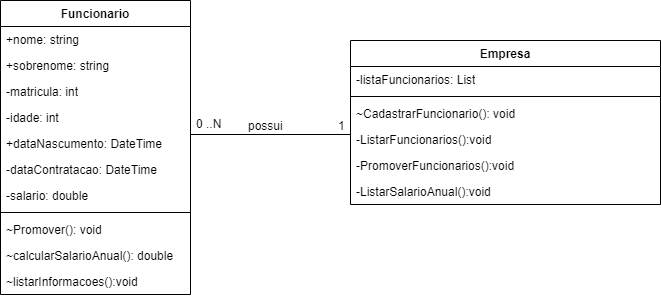

The diagram above was exported from draw.io. Its source (the exported page's mxGraphModel, read from the mxfile embedded in the PNG):
<mxGraphModel dx="880" dy="446" grid="1" gridSize="10" guides="1" tooltips="1" connect="1" arrows="1" fold="1" page="1" pageScale="1" pageWidth="827" pageHeight="1169" math="0" shadow="0">
  <root>
    <mxCell id="0" />
    <mxCell id="1" parent="0" />
    <mxCell id="zp1PyU7qdxztkSWy1mFF-1" value="Funcionario" style="swimlane;fontStyle=1;align=center;verticalAlign=top;childLayout=stackLayout;horizontal=1;startSize=26;horizontalStack=0;resizeParent=1;resizeParentMax=0;resizeLast=0;collapsible=1;marginBottom=0;whiteSpace=wrap;html=1;" parent="1" vertex="1">
      <mxGeometry x="60" y="530" width="190" height="294" as="geometry" />
    </mxCell>
    <mxCell id="zp1PyU7qdxztkSWy1mFF-2" value="+nome: string" style="text;strokeColor=none;fillColor=none;align=left;verticalAlign=top;spacingLeft=4;spacingRight=4;overflow=hidden;rotatable=0;points=[[0,0.5],[1,0.5]];portConstraint=eastwest;whiteSpace=wrap;html=1;" parent="zp1PyU7qdxztkSWy1mFF-1" vertex="1">
      <mxGeometry y="26" width="190" height="26" as="geometry" />
    </mxCell>
    <mxCell id="MMLyoJdoBeeKwcB3Wvar-1" value="+sobrenome: string" style="text;strokeColor=none;fillColor=none;align=left;verticalAlign=top;spacingLeft=4;spacingRight=4;overflow=hidden;rotatable=0;points=[[0,0.5],[1,0.5]];portConstraint=eastwest;whiteSpace=wrap;html=1;" vertex="1" parent="zp1PyU7qdxztkSWy1mFF-1">
      <mxGeometry y="52" width="190" height="26" as="geometry" />
    </mxCell>
    <mxCell id="MMLyoJdoBeeKwcB3Wvar-2" value="-matricula: int" style="text;strokeColor=none;fillColor=none;align=left;verticalAlign=top;spacingLeft=4;spacingRight=4;overflow=hidden;rotatable=0;points=[[0,0.5],[1,0.5]];portConstraint=eastwest;whiteSpace=wrap;html=1;" vertex="1" parent="zp1PyU7qdxztkSWy1mFF-1">
      <mxGeometry y="78" width="190" height="26" as="geometry" />
    </mxCell>
    <mxCell id="MMLyoJdoBeeKwcB3Wvar-3" value="-idade: int" style="text;strokeColor=none;fillColor=none;align=left;verticalAlign=top;spacingLeft=4;spacingRight=4;overflow=hidden;rotatable=0;points=[[0,0.5],[1,0.5]];portConstraint=eastwest;whiteSpace=wrap;html=1;" vertex="1" parent="zp1PyU7qdxztkSWy1mFF-1">
      <mxGeometry y="104" width="190" height="26" as="geometry" />
    </mxCell>
    <mxCell id="MMLyoJdoBeeKwcB3Wvar-4" value="+dataNascumento: DateTime" style="text;strokeColor=none;fillColor=none;align=left;verticalAlign=top;spacingLeft=4;spacingRight=4;overflow=hidden;rotatable=0;points=[[0,0.5],[1,0.5]];portConstraint=eastwest;whiteSpace=wrap;html=1;" vertex="1" parent="zp1PyU7qdxztkSWy1mFF-1">
      <mxGeometry y="130" width="190" height="26" as="geometry" />
    </mxCell>
    <mxCell id="MMLyoJdoBeeKwcB3Wvar-5" value="-dataContratacao: DateTime" style="text;strokeColor=none;fillColor=none;align=left;verticalAlign=top;spacingLeft=4;spacingRight=4;overflow=hidden;rotatable=0;points=[[0,0.5],[1,0.5]];portConstraint=eastwest;whiteSpace=wrap;html=1;" vertex="1" parent="zp1PyU7qdxztkSWy1mFF-1">
      <mxGeometry y="156" width="190" height="26" as="geometry" />
    </mxCell>
    <mxCell id="MMLyoJdoBeeKwcB3Wvar-6" value="-salario: double" style="text;strokeColor=none;fillColor=none;align=left;verticalAlign=top;spacingLeft=4;spacingRight=4;overflow=hidden;rotatable=0;points=[[0,0.5],[1,0.5]];portConstraint=eastwest;whiteSpace=wrap;html=1;" vertex="1" parent="zp1PyU7qdxztkSWy1mFF-1">
      <mxGeometry y="182" width="190" height="26" as="geometry" />
    </mxCell>
    <mxCell id="zp1PyU7qdxztkSWy1mFF-3" value="" style="line;strokeWidth=1;fillColor=none;align=left;verticalAlign=middle;spacingTop=-1;spacingLeft=3;spacingRight=3;rotatable=0;labelPosition=right;points=[];portConstraint=eastwest;strokeColor=inherit;" parent="zp1PyU7qdxztkSWy1mFF-1" vertex="1">
      <mxGeometry y="208" width="190" height="8" as="geometry" />
    </mxCell>
    <mxCell id="zp1PyU7qdxztkSWy1mFF-4" value="~Promover(): void" style="text;strokeColor=none;fillColor=none;align=left;verticalAlign=top;spacingLeft=4;spacingRight=4;overflow=hidden;rotatable=0;points=[[0,0.5],[1,0.5]];portConstraint=eastwest;whiteSpace=wrap;html=1;" parent="zp1PyU7qdxztkSWy1mFF-1" vertex="1">
      <mxGeometry y="216" width="190" height="26" as="geometry" />
    </mxCell>
    <mxCell id="MMLyoJdoBeeKwcB3Wvar-8" value="~calcularSalarioAnual(): double" style="text;strokeColor=none;fillColor=none;align=left;verticalAlign=top;spacingLeft=4;spacingRight=4;overflow=hidden;rotatable=0;points=[[0,0.5],[1,0.5]];portConstraint=eastwest;whiteSpace=wrap;html=1;" vertex="1" parent="zp1PyU7qdxztkSWy1mFF-1">
      <mxGeometry y="242" width="190" height="26" as="geometry" />
    </mxCell>
    <mxCell id="MMLyoJdoBeeKwcB3Wvar-9" value="~listarInformacoes():void" style="text;strokeColor=none;fillColor=none;align=left;verticalAlign=top;spacingLeft=4;spacingRight=4;overflow=hidden;rotatable=0;points=[[0,0.5],[1,0.5]];portConstraint=eastwest;whiteSpace=wrap;html=1;" vertex="1" parent="zp1PyU7qdxztkSWy1mFF-1">
      <mxGeometry y="268" width="190" height="26" as="geometry" />
    </mxCell>
    <mxCell id="MMLyoJdoBeeKwcB3Wvar-11" value="Empresa" style="swimlane;fontStyle=1;align=center;verticalAlign=top;childLayout=stackLayout;horizontal=1;startSize=26;horizontalStack=0;resizeParent=1;resizeParentMax=0;resizeLast=0;collapsible=1;marginBottom=0;whiteSpace=wrap;html=1;" vertex="1" parent="1">
      <mxGeometry x="410" y="570" width="310" height="164" as="geometry" />
    </mxCell>
    <mxCell id="MMLyoJdoBeeKwcB3Wvar-12" value="-listaFuncionarios: List" style="text;strokeColor=none;fillColor=none;align=left;verticalAlign=top;spacingLeft=4;spacingRight=4;overflow=hidden;rotatable=0;points=[[0,0.5],[1,0.5]];portConstraint=eastwest;whiteSpace=wrap;html=1;" vertex="1" parent="MMLyoJdoBeeKwcB3Wvar-11">
      <mxGeometry y="26" width="310" height="26" as="geometry" />
    </mxCell>
    <mxCell id="MMLyoJdoBeeKwcB3Wvar-13" value="" style="line;strokeWidth=1;fillColor=none;align=left;verticalAlign=middle;spacingTop=-1;spacingLeft=3;spacingRight=3;rotatable=0;labelPosition=right;points=[];portConstraint=eastwest;strokeColor=inherit;" vertex="1" parent="MMLyoJdoBeeKwcB3Wvar-11">
      <mxGeometry y="52" width="310" height="8" as="geometry" />
    </mxCell>
    <mxCell id="MMLyoJdoBeeKwcB3Wvar-14" value="~CadastrarFuncionario(): void" style="text;strokeColor=none;fillColor=none;align=left;verticalAlign=top;spacingLeft=4;spacingRight=4;overflow=hidden;rotatable=0;points=[[0,0.5],[1,0.5]];portConstraint=eastwest;whiteSpace=wrap;html=1;" vertex="1" parent="MMLyoJdoBeeKwcB3Wvar-11">
      <mxGeometry y="60" width="310" height="26" as="geometry" />
    </mxCell>
    <mxCell id="MMLyoJdoBeeKwcB3Wvar-15" value="-ListarFuncionarios():void" style="text;strokeColor=none;fillColor=none;align=left;verticalAlign=top;spacingLeft=4;spacingRight=4;overflow=hidden;rotatable=0;points=[[0,0.5],[1,0.5]];portConstraint=eastwest;whiteSpace=wrap;html=1;" vertex="1" parent="MMLyoJdoBeeKwcB3Wvar-11">
      <mxGeometry y="86" width="310" height="26" as="geometry" />
    </mxCell>
    <mxCell id="MMLyoJdoBeeKwcB3Wvar-16" value="-PromoverFuncionarios():void" style="text;strokeColor=none;fillColor=none;align=left;verticalAlign=top;spacingLeft=4;spacingRight=4;overflow=hidden;rotatable=0;points=[[0,0.5],[1,0.5]];portConstraint=eastwest;whiteSpace=wrap;html=1;" vertex="1" parent="MMLyoJdoBeeKwcB3Wvar-11">
      <mxGeometry y="112" width="310" height="26" as="geometry" />
    </mxCell>
    <mxCell id="MMLyoJdoBeeKwcB3Wvar-17" value="-ListarSalarioAnual():void" style="text;strokeColor=none;fillColor=none;align=left;verticalAlign=top;spacingLeft=4;spacingRight=4;overflow=hidden;rotatable=0;points=[[0,0.5],[1,0.5]];portConstraint=eastwest;whiteSpace=wrap;html=1;" vertex="1" parent="MMLyoJdoBeeKwcB3Wvar-11">
      <mxGeometry y="138" width="310" height="26" as="geometry" />
    </mxCell>
    <mxCell id="MMLyoJdoBeeKwcB3Wvar-20" value="" style="line;strokeWidth=1;fillColor=none;align=left;verticalAlign=middle;spacingTop=-1;spacingLeft=3;spacingRight=3;rotatable=0;labelPosition=right;points=[];portConstraint=eastwest;strokeColor=inherit;" vertex="1" parent="1">
      <mxGeometry x="250" y="660" width="160" height="8" as="geometry" />
    </mxCell>
    <mxCell id="MMLyoJdoBeeKwcB3Wvar-21" value="" style="shape=table;startSize=0;container=1;collapsible=1;childLayout=tableLayout;fixedRows=1;rowLines=0;fontStyle=0;align=center;resizeLast=1;strokeColor=none;fillColor=none;collapsible=0;whiteSpace=wrap;html=1;" vertex="1" parent="1">
      <mxGeometry x="270" y="640" width="90" height="30" as="geometry" />
    </mxCell>
    <mxCell id="MMLyoJdoBeeKwcB3Wvar-22" value="" style="shape=tableRow;horizontal=0;startSize=0;swimlaneHead=0;swimlaneBody=0;fillColor=none;collapsible=0;dropTarget=0;points=[[0,0.5],[1,0.5]];portConstraint=eastwest;top=0;left=0;right=0;bottom=0;" vertex="1" parent="MMLyoJdoBeeKwcB3Wvar-21">
      <mxGeometry width="90" height="30" as="geometry" />
    </mxCell>
    <mxCell id="MMLyoJdoBeeKwcB3Wvar-23" value="" style="shape=partialRectangle;connectable=0;fillColor=none;top=0;left=0;bottom=0;right=0;editable=1;overflow=hidden;" vertex="1" parent="MMLyoJdoBeeKwcB3Wvar-22">
      <mxGeometry width="30" height="30" as="geometry">
        <mxRectangle width="30" height="30" as="alternateBounds" />
      </mxGeometry>
    </mxCell>
    <mxCell id="MMLyoJdoBeeKwcB3Wvar-24" value="possui" style="shape=partialRectangle;connectable=0;fillColor=none;top=0;left=0;bottom=0;right=0;align=left;spacingLeft=6;overflow=hidden;" vertex="1" parent="MMLyoJdoBeeKwcB3Wvar-22">
      <mxGeometry x="30" width="60" height="30" as="geometry">
        <mxRectangle width="60" height="30" as="alternateBounds" />
      </mxGeometry>
    </mxCell>
    <mxCell id="MMLyoJdoBeeKwcB3Wvar-25" value="" style="shape=table;startSize=0;container=1;collapsible=1;childLayout=tableLayout;fixedRows=1;rowLines=0;fontStyle=0;align=center;resizeLast=1;strokeColor=none;fillColor=none;collapsible=0;whiteSpace=wrap;html=1;" vertex="1" parent="1">
      <mxGeometry x="360" y="640" width="50" height="30" as="geometry" />
    </mxCell>
    <mxCell id="MMLyoJdoBeeKwcB3Wvar-26" value="" style="shape=tableRow;horizontal=0;startSize=0;swimlaneHead=0;swimlaneBody=0;fillColor=none;collapsible=0;dropTarget=0;points=[[0,0.5],[1,0.5]];portConstraint=eastwest;top=0;left=0;right=0;bottom=0;" vertex="1" parent="MMLyoJdoBeeKwcB3Wvar-25">
      <mxGeometry width="50" height="30" as="geometry" />
    </mxCell>
    <mxCell id="MMLyoJdoBeeKwcB3Wvar-27" value="" style="shape=partialRectangle;connectable=0;fillColor=none;top=0;left=0;bottom=0;right=0;editable=1;overflow=hidden;" vertex="1" parent="MMLyoJdoBeeKwcB3Wvar-26">
      <mxGeometry width="30" height="30" as="geometry">
        <mxRectangle width="30" height="30" as="alternateBounds" />
      </mxGeometry>
    </mxCell>
    <mxCell id="MMLyoJdoBeeKwcB3Wvar-28" value="1" style="shape=partialRectangle;connectable=0;fillColor=none;top=0;left=0;bottom=0;right=0;align=left;spacingLeft=6;overflow=hidden;" vertex="1" parent="MMLyoJdoBeeKwcB3Wvar-26">
      <mxGeometry x="30" width="20" height="30" as="geometry">
        <mxRectangle width="20" height="30" as="alternateBounds" />
      </mxGeometry>
    </mxCell>
    <mxCell id="MMLyoJdoBeeKwcB3Wvar-29" value="0 ..N" style="text;strokeColor=none;fillColor=none;spacingLeft=4;spacingRight=4;overflow=hidden;rotatable=0;points=[[0,0.5],[1,0.5]];portConstraint=eastwest;fontSize=12;whiteSpace=wrap;html=1;" vertex="1" parent="1">
      <mxGeometry x="250" y="640" width="40" height="30" as="geometry" />
    </mxCell>
  </root>
</mxGraphModel>